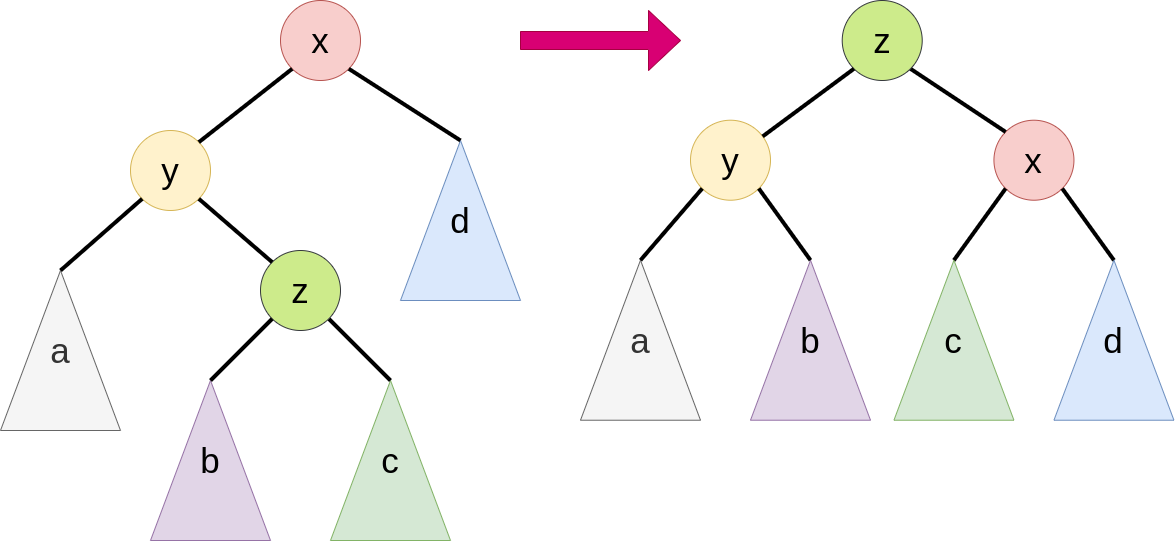

The diagram above was exported from draw.io. Its source (the exported page's mxGraphModel, read from the mxfile embedded in the PNG):
<mxGraphModel dx="2353" dy="1416" grid="1" gridSize="10" guides="1" tooltips="1" connect="1" arrows="1" fold="1" page="1" pageScale="1" pageWidth="1920" pageHeight="1200" math="0" shadow="0">
  <root>
    <mxCell id="0" />
    <mxCell id="1" parent="0" />
    <mxCell id="2" value="&lt;font style=&quot;font-size: 35px;&quot;&gt;x&lt;/font&gt;" style="ellipse;whiteSpace=wrap;html=1;aspect=fixed;fillColor=#f8cecc;strokeColor=#b85450;" vertex="1" parent="1">
      <mxGeometry x="700" y="770" width="80" height="80" as="geometry" />
    </mxCell>
    <mxCell id="3" value="&lt;font style=&quot;font-size: 35px;&quot;&gt;y&lt;/font&gt;" style="ellipse;whiteSpace=wrap;html=1;aspect=fixed;fillColor=#fff2cc;strokeColor=#d6b656;" vertex="1" parent="1">
      <mxGeometry x="550" y="900" width="80" height="80" as="geometry" />
    </mxCell>
    <mxCell id="4" value="&lt;font style=&quot;font-size: 35px;&quot;&gt;a&lt;/font&gt;" style="triangle;whiteSpace=wrap;html=1;direction=north;fillColor=#f5f5f5;fontColor=#333333;strokeColor=#666666;" vertex="1" parent="1">
      <mxGeometry x="420" y="1040" width="120" height="160" as="geometry" />
    </mxCell>
    <mxCell id="5" value="&lt;font style=&quot;font-size: 35px;&quot;&gt;c&lt;/font&gt;" style="triangle;whiteSpace=wrap;html=1;direction=north;fillColor=#d5e8d4;strokeColor=#82b366;" vertex="1" parent="1">
      <mxGeometry x="750" y="1150" width="120" height="160" as="geometry" />
    </mxCell>
    <mxCell id="6" value="&lt;font style=&quot;font-size: 35px;&quot;&gt;d&lt;/font&gt;" style="triangle;whiteSpace=wrap;html=1;direction=north;fillColor=#dae8fc;strokeColor=#6c8ebf;" vertex="1" parent="1">
      <mxGeometry x="820" y="910" width="120" height="160" as="geometry" />
    </mxCell>
    <mxCell id="7" value="" style="endArrow=none;html=1;rounded=0;entryX=1;entryY=1;entryDx=0;entryDy=0;exitX=1;exitY=0.5;exitDx=0;exitDy=0;strokeWidth=4;" edge="1" source="6" target="2" parent="1">
      <mxGeometry width="50" height="50" relative="1" as="geometry">
        <mxPoint x="1031.72" y="1231.72" as="sourcePoint" />
        <mxPoint x="830.0042712474326" y="860.004271247433" as="targetPoint" />
      </mxGeometry>
    </mxCell>
    <mxCell id="8" value="" style="endArrow=none;html=1;rounded=0;entryX=0;entryY=1;entryDx=0;entryDy=0;exitX=1;exitY=0.5;exitDx=0;exitDy=0;strokeWidth=4;" edge="1" source="4" target="3" parent="1">
      <mxGeometry width="50" height="50" relative="1" as="geometry">
        <mxPoint x="940" y="1220" as="sourcePoint" />
        <mxPoint x="990" y="1170" as="targetPoint" />
      </mxGeometry>
    </mxCell>
    <mxCell id="9" value="" style="endArrow=none;html=1;rounded=0;entryX=1;entryY=1;entryDx=0;entryDy=0;exitX=1;exitY=0.5;exitDx=0;exitDy=0;strokeWidth=4;" edge="1" source="5" target="11" parent="1">
      <mxGeometry width="50" height="50" relative="1" as="geometry">
        <mxPoint x="640" y="1131.72" as="sourcePoint" />
        <mxPoint x="738.2842712474612" y="1070.0042712474612" as="targetPoint" />
      </mxGeometry>
    </mxCell>
    <mxCell id="10" value="" style="endArrow=none;html=1;rounded=0;entryX=0;entryY=1;entryDx=0;entryDy=0;exitX=1;exitY=0;exitDx=0;exitDy=0;strokeWidth=4;" edge="1" source="3" target="2" parent="1">
      <mxGeometry width="50" height="50" relative="1" as="geometry">
        <mxPoint x="510" y="1040" as="sourcePoint" />
        <mxPoint x="562" y="988" as="targetPoint" />
      </mxGeometry>
    </mxCell>
    <mxCell id="11" value="&lt;font style=&quot;font-size: 35px;&quot;&gt;z&lt;/font&gt;" style="ellipse;whiteSpace=wrap;html=1;aspect=fixed;fillColor=#cdeb8b;strokeColor=#36393d;" vertex="1" parent="1">
      <mxGeometry x="680" y="1020" width="80" height="80" as="geometry" />
    </mxCell>
    <mxCell id="12" value="&lt;font style=&quot;font-size: 35px;&quot;&gt;b&lt;/font&gt;" style="triangle;whiteSpace=wrap;html=1;direction=north;fillColor=#e1d5e7;strokeColor=#9673a6;" vertex="1" parent="1">
      <mxGeometry x="570" y="1150" width="120" height="160" as="geometry" />
    </mxCell>
    <mxCell id="13" value="" style="endArrow=none;html=1;rounded=0;entryX=0;entryY=1;entryDx=0;entryDy=0;exitX=1;exitY=0.5;exitDx=0;exitDy=0;strokeWidth=4;" edge="1" source="12" target="11" parent="1">
      <mxGeometry width="50" height="50" relative="1" as="geometry">
        <mxPoint x="1070" y="1347.72" as="sourcePoint" />
        <mxPoint x="672" y="1095.72" as="targetPoint" />
      </mxGeometry>
    </mxCell>
    <mxCell id="14" value="" style="endArrow=none;html=1;rounded=0;entryX=1;entryY=1;entryDx=0;entryDy=0;exitX=0;exitY=0;exitDx=0;exitDy=0;strokeWidth=4;" edge="1" source="11" target="3" parent="1">
      <mxGeometry width="50" height="50" relative="1" as="geometry">
        <mxPoint x="950" y="910" as="sourcePoint" />
        <mxPoint x="748" y="858" as="targetPoint" />
      </mxGeometry>
    </mxCell>
    <mxCell id="15" value="" style="shape=singleArrow;whiteSpace=wrap;html=1;fillColor=#d80073;strokeColor=#A50040;fontColor=#ffffff;" vertex="1" parent="1">
      <mxGeometry x="940" y="780" width="160" height="60" as="geometry" />
    </mxCell>
    <mxCell id="16" value="&lt;font style=&quot;font-size: 35px;&quot;&gt;x&lt;/font&gt;" style="ellipse;whiteSpace=wrap;html=1;aspect=fixed;fillColor=#f8cecc;strokeColor=#b85450;" vertex="1" parent="1">
      <mxGeometry x="1413.44" y="889.72" width="80" height="80" as="geometry" />
    </mxCell>
    <mxCell id="17" value="&lt;font style=&quot;font-size: 35px;&quot;&gt;y&lt;/font&gt;" style="ellipse;whiteSpace=wrap;html=1;aspect=fixed;fillColor=#fff2cc;strokeColor=#d6b656;" vertex="1" parent="1">
      <mxGeometry x="1110" y="889.72" width="80" height="80" as="geometry" />
    </mxCell>
    <mxCell id="18" value="&lt;font style=&quot;font-size: 35px;&quot;&gt;a&lt;/font&gt;" style="triangle;whiteSpace=wrap;html=1;direction=north;fillColor=#f5f5f5;fontColor=#333333;strokeColor=#666666;" vertex="1" parent="1">
      <mxGeometry x="1000" y="1029.72" width="120" height="160" as="geometry" />
    </mxCell>
    <mxCell id="19" value="&lt;font style=&quot;font-size: 35px;&quot;&gt;c&lt;/font&gt;" style="triangle;whiteSpace=wrap;html=1;direction=north;fillColor=#d5e8d4;strokeColor=#82b366;" vertex="1" parent="1">
      <mxGeometry x="1313.44" y="1029.72" width="120" height="160" as="geometry" />
    </mxCell>
    <mxCell id="20" value="&lt;font style=&quot;font-size: 35px;&quot;&gt;d&lt;/font&gt;" style="triangle;whiteSpace=wrap;html=1;direction=north;fillColor=#dae8fc;strokeColor=#6c8ebf;" vertex="1" parent="1">
      <mxGeometry x="1473.44" y="1029.72" width="120" height="160" as="geometry" />
    </mxCell>
    <mxCell id="21" value="" style="endArrow=none;html=1;rounded=0;entryX=1;entryY=1;entryDx=0;entryDy=0;exitX=1;exitY=0.5;exitDx=0;exitDy=0;strokeWidth=4;" edge="1" source="20" target="16" parent="1">
      <mxGeometry width="50" height="50" relative="1" as="geometry">
        <mxPoint x="1565.16" y="1221.44" as="sourcePoint" />
        <mxPoint x="1363.4442712474327" y="849.7242712474331" as="targetPoint" />
      </mxGeometry>
    </mxCell>
    <mxCell id="22" value="" style="endArrow=none;html=1;rounded=0;entryX=0;entryY=1;entryDx=0;entryDy=0;exitX=1;exitY=0.5;exitDx=0;exitDy=0;strokeWidth=4;" edge="1" source="18" target="17" parent="1">
      <mxGeometry width="50" height="50" relative="1" as="geometry">
        <mxPoint x="1530" y="1209.72" as="sourcePoint" />
        <mxPoint x="1580" y="1159.72" as="targetPoint" />
      </mxGeometry>
    </mxCell>
    <mxCell id="23" value="" style="endArrow=none;html=1;rounded=0;entryX=0;entryY=1;entryDx=0;entryDy=0;exitX=1;exitY=0.5;exitDx=0;exitDy=0;strokeWidth=4;" edge="1" source="19" target="16" parent="1">
      <mxGeometry width="50" height="50" relative="1" as="geometry">
        <mxPoint x="1173.44" y="1121.44" as="sourcePoint" />
        <mxPoint x="1271.7242712474613" y="1059.7242712474613" as="targetPoint" />
      </mxGeometry>
    </mxCell>
    <mxCell id="24" value="" style="endArrow=none;html=1;rounded=0;entryX=0;entryY=0;entryDx=0;entryDy=0;exitX=1;exitY=1;exitDx=0;exitDy=0;strokeWidth=4;" edge="1" source="25" target="16" parent="1">
      <mxGeometry width="50" height="50" relative="1" as="geometry">
        <mxPoint x="1301.7242712474977" y="838.0042712474976" as="sourcePoint" />
        <mxPoint x="1095.44" y="977.72" as="targetPoint" />
      </mxGeometry>
    </mxCell>
    <mxCell id="25" value="&lt;font style=&quot;font-size: 35px;&quot;&gt;z&lt;/font&gt;" style="ellipse;whiteSpace=wrap;html=1;aspect=fixed;fillColor=#cdeb8b;strokeColor=#36393d;" vertex="1" parent="1">
      <mxGeometry x="1261.72" y="770" width="80" height="80" as="geometry" />
    </mxCell>
    <mxCell id="26" value="&lt;font style=&quot;font-size: 35px;&quot;&gt;b&lt;/font&gt;" style="triangle;whiteSpace=wrap;html=1;direction=north;fillColor=#e1d5e7;strokeColor=#9673a6;" vertex="1" parent="1">
      <mxGeometry x="1170" y="1029.72" width="120" height="160" as="geometry" />
    </mxCell>
    <mxCell id="27" value="" style="endArrow=none;html=1;rounded=0;entryX=1;entryY=1;entryDx=0;entryDy=0;exitX=1;exitY=0.5;exitDx=0;exitDy=0;strokeWidth=4;" edge="1" source="26" target="17" parent="1">
      <mxGeometry width="50" height="50" relative="1" as="geometry">
        <mxPoint x="1660" y="1337.44" as="sourcePoint" />
        <mxPoint x="1262" y="1085.44" as="targetPoint" />
      </mxGeometry>
    </mxCell>
    <mxCell id="28" value="" style="endArrow=none;html=1;rounded=0;exitX=0;exitY=1;exitDx=0;exitDy=0;strokeWidth=4;" edge="1" source="25" target="17" parent="1">
      <mxGeometry width="50" height="50" relative="1" as="geometry">
        <mxPoint x="1301.715728752502" y="838.0042712474976" as="sourcePoint" />
        <mxPoint x="1338" y="847.72" as="targetPoint" />
      </mxGeometry>
    </mxCell>
  </root>
</mxGraphModel>